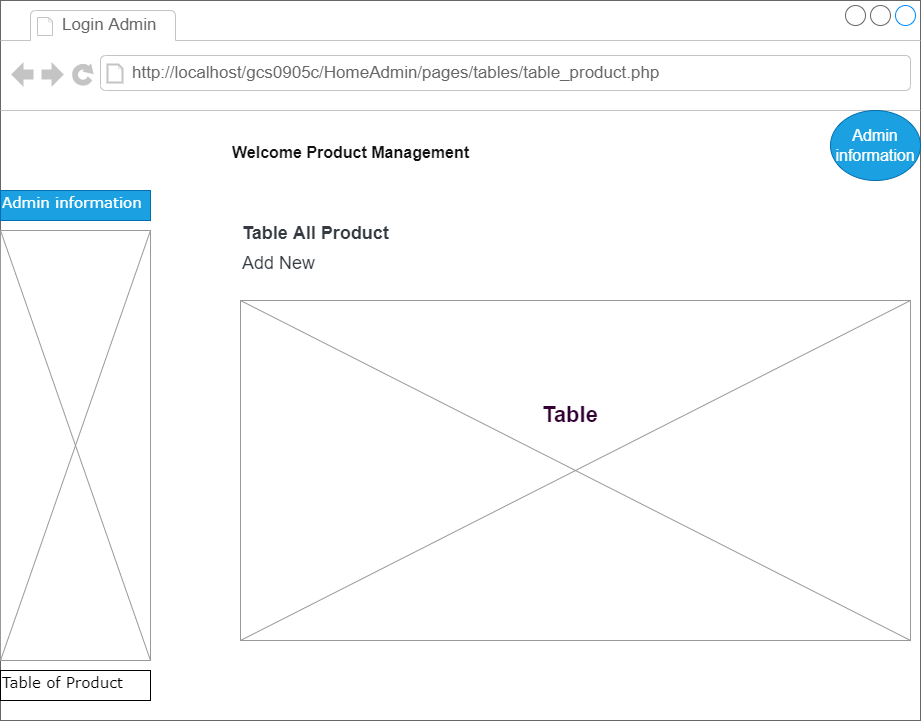

The diagram above was exported from draw.io. Its source (the exported page's mxGraphModel, read from the mxfile embedded in the PNG):
<mxGraphModel dx="1209" dy="1448" grid="1" gridSize="10" guides="1" tooltips="1" connect="1" arrows="1" fold="1" page="1" pageScale="1" pageWidth="1100" pageHeight="850" background="#ffffff" math="0" shadow="0">
  <root>
    <mxCell id="0" />
    <mxCell id="1" parent="0" />
    <mxCell id="prEvlXJCXL0g9ajZ6z7O-15" value="" style="strokeWidth=1;shadow=0;dashed=0;align=center;html=1;shape=mxgraph.mockup.containers.browserWindow;rSize=0;strokeColor=#666666;mainText=,;recursiveResize=0;rounded=0;labelBackgroundColor=none;fontFamily=Verdana;fontSize=12" vertex="1" parent="1">
      <mxGeometry x="360" y="-130" width="920" height="720" as="geometry" />
    </mxCell>
    <mxCell id="prEvlXJCXL0g9ajZ6z7O-16" value="Login Admin" style="strokeWidth=1;shadow=0;dashed=0;align=center;html=1;shape=mxgraph.mockup.containers.anchor;fontSize=17;fontColor=#666666;align=left;" vertex="1" parent="prEvlXJCXL0g9ajZ6z7O-15">
      <mxGeometry x="60" y="12" width="110" height="26" as="geometry" />
    </mxCell>
    <mxCell id="prEvlXJCXL0g9ajZ6z7O-17" value="http://localhost/gcs0905c/HomeAdmin/pages/tables/table_product.php" style="strokeWidth=1;shadow=0;dashed=0;align=center;html=1;shape=mxgraph.mockup.containers.anchor;rSize=0;fontSize=17;fontColor=#666666;align=left;" vertex="1" parent="prEvlXJCXL0g9ajZ6z7O-15">
      <mxGeometry x="130" y="60" width="250" height="26" as="geometry" />
    </mxCell>
    <mxCell id="prEvlXJCXL0g9ajZ6z7O-25" value="&lt;div style=&quot;font-size: 17px&quot;&gt;&lt;h5 class=&quot;mb-0 font-weight-medium d-none d-lg-flex&quot; style=&quot;box-sizing: border-box ; margin-top: 0px ; line-height: 1.2 ; font-size: 1rem ; text-shadow: none ; font-family: &amp;#34;open sans&amp;#34; , sans-serif ; color: rgb(17 , 17 , 17) ; background-color: rgb(255 , 255 , 255) ; margin-bottom: 0px ; display: flex&quot;&gt;Welcome Product Management&lt;/h5&gt;&lt;div&gt;&lt;br&gt;&lt;/div&gt;&lt;ul class=&quot;navbar-nav navbar-nav-right ml-auto&quot; style=&quot;box-sizing: border-box ; margin-top: 0px ; margin-bottom: 0px ; padding-left: 0px ; font-size: 0.875rem ; display: flex ; flex-direction: row ; list-style: none ; margin-left: auto ; align-items: center ; color: rgb(17 , 17 , 17) ; font-family: &amp;#34;open sans&amp;#34; , sans-serif ; background-color: rgb(255 , 255 , 255)&quot;&gt;&lt;form class=&quot;search-form d-none d-md-block&quot; action=&quot;http://localhost/gcs0905c/HomeAdmin/pages/tables/table_product.php&quot; style=&quot;box-sizing: border-box ; position: relative ; margin-right: 15px&quot;&gt;&lt;/form&gt;&lt;/ul&gt;&lt;/div&gt;&lt;ul class=&quot;navbar-nav navbar-nav-right ml-auto&quot; style=&quot;box-sizing: border-box ; margin-top: 0px ; margin-bottom: 0px ; padding-left: 0px ; font-size: 0.875rem ; display: flex ; flex-direction: row ; list-style: none ; margin-left: auto ; align-items: center ; color: rgb(17 , 17 , 17) ; font-family: &amp;#34;open sans&amp;#34; , sans-serif ; background-color: rgb(255 , 255 , 255)&quot;&gt;&lt;form class=&quot;search-form d-none d-md-block&quot; action=&quot;http://localhost/gcs0905c/HomeAdmin/Admin.php&quot; style=&quot;box-sizing: border-box ; position: relative ; margin-right: 15px&quot;&gt;&lt;/form&gt;&lt;/ul&gt;" style="text;html=1;points=[];align=left;verticalAlign=top;spacingTop=-4;fontSize=12;fontFamily=Verdana;whiteSpace=wrap;" vertex="1" parent="prEvlXJCXL0g9ajZ6z7O-15">
      <mxGeometry x="230" y="140" width="370" height="40" as="geometry" />
    </mxCell>
    <mxCell id="prEvlXJCXL0g9ajZ6z7O-26" value="&lt;div style=&quot;font-size: 17px&quot;&gt;&lt;h4 class=&quot;card-title&quot; style=&quot;box-sizing: border-box ; margin-top: 0px ; margin-bottom: 0.75rem ; line-height: 1.2 ; font-size: 1.125rem ; text-shadow: none ; font-family: &amp;#34;open sans&amp;#34; , sans-serif ; color: rgb(52 , 58 , 64) ; text-transform: capitalize ; background-color: rgb(255 , 255 , 255)&quot;&gt;Table All Product&lt;/h4&gt;&lt;div&gt;&lt;br&gt;&lt;/div&gt;&lt;/div&gt;&lt;ul class=&quot;navbar-nav navbar-nav-right ml-auto&quot; style=&quot;box-sizing: border-box ; margin-top: 0px ; margin-bottom: 0px ; padding-left: 0px ; font-size: 0.875rem ; display: flex ; flex-direction: row ; list-style: none ; margin-left: auto ; align-items: center ; color: rgb(17 , 17 , 17) ; font-family: &amp;#34;open sans&amp;#34; , sans-serif ; background-color: rgb(255 , 255 , 255)&quot;&gt;&lt;form class=&quot;search-form d-none d-md-block&quot; action=&quot;http://localhost/gcs0905c/HomeAdmin/Admin.php&quot; style=&quot;box-sizing: border-box ; position: relative ; margin-right: 15px&quot;&gt;&lt;/form&gt;&lt;/ul&gt;" style="text;html=1;points=[];align=left;verticalAlign=top;spacingTop=-4;fontSize=12;fontFamily=Verdana;whiteSpace=wrap;" vertex="1" parent="prEvlXJCXL0g9ajZ6z7O-15">
      <mxGeometry x="240" y="220" width="170" height="40" as="geometry" />
    </mxCell>
    <mxCell id="prEvlXJCXL0g9ajZ6z7O-27" value="" style="verticalLabelPosition=bottom;shadow=0;dashed=0;align=center;html=1;verticalAlign=top;strokeWidth=1;shape=mxgraph.mockup.graphics.simpleIcon;strokeColor=#999999;fillColor=#ffffff;rounded=0;labelBackgroundColor=none;fontFamily=Verdana;fontSize=12;fontColor=#000000;" vertex="1" parent="prEvlXJCXL0g9ajZ6z7O-15">
      <mxGeometry x="240" y="300" width="670" height="340" as="geometry" />
    </mxCell>
    <mxCell id="prEvlXJCXL0g9ajZ6z7O-28" value="&lt;b&gt;&lt;font color=&quot;#330033&quot; style=&quot;font-size: 22px&quot;&gt;Table&lt;/font&gt;&lt;/b&gt;" style="text;html=1;strokeColor=none;fillColor=none;align=center;verticalAlign=middle;whiteSpace=wrap;rounded=0;fontSize=16;fontColor=#0066CC;" vertex="1" parent="prEvlXJCXL0g9ajZ6z7O-15">
      <mxGeometry x="540" y="400" width="60" height="30" as="geometry" />
    </mxCell>
    <mxCell id="prEvlXJCXL0g9ajZ6z7O-29" value="Admin information" style="text;html=1;points=[];align=left;verticalAlign=top;spacingTop=-4;fontSize=15;fontFamily=Verdana;fillColor=#1ba1e2;fontColor=#ffffff;strokeColor=#006EAF;" vertex="1" parent="prEvlXJCXL0g9ajZ6z7O-15">
      <mxGeometry y="190" width="150" height="30" as="geometry" />
    </mxCell>
    <mxCell id="prEvlXJCXL0g9ajZ6z7O-39" value="" style="verticalLabelPosition=bottom;shadow=0;dashed=0;align=center;html=1;verticalAlign=top;strokeWidth=1;shape=mxgraph.mockup.graphics.simpleIcon;strokeColor=#999999;fillColor=#ffffff;rounded=0;labelBackgroundColor=none;fontFamily=Verdana;fontSize=12;fontColor=#000000;" vertex="1" parent="prEvlXJCXL0g9ajZ6z7O-15">
      <mxGeometry y="230" width="150" height="430" as="geometry" />
    </mxCell>
    <mxCell id="prEvlXJCXL0g9ajZ6z7O-40" value="Table of Product" style="text;html=1;points=[];align=left;verticalAlign=top;spacingTop=-4;fontSize=15;fontFamily=Verdana;strokeColor=default;" vertex="1" parent="prEvlXJCXL0g9ajZ6z7O-15">
      <mxGeometry y="670" width="150" height="30" as="geometry" />
    </mxCell>
    <mxCell id="prEvlXJCXL0g9ajZ6z7O-41" value="&lt;font style=&quot;font-size: 16px&quot;&gt;Admin information&lt;/font&gt;" style="ellipse;whiteSpace=wrap;html=1;fillColor=#1ba1e2;fontColor=#ffffff;strokeColor=#006EAF;" vertex="1" parent="prEvlXJCXL0g9ajZ6z7O-15">
      <mxGeometry x="830" y="110" width="90" height="70" as="geometry" />
    </mxCell>
    <mxCell id="prEvlXJCXL0g9ajZ6z7O-42" value="&lt;div style=&quot;font-size: 17px&quot;&gt;&lt;h4 class=&quot;card-title&quot; style=&quot;box-sizing: border-box ; margin-top: 0px ; margin-bottom: 0.75rem ; line-height: 1.2 ; font-size: 1.125rem ; text-shadow: none ; font-family: &amp;#34;open sans&amp;#34; , sans-serif ; color: rgb(52 , 58 , 64) ; text-transform: capitalize ; background-color: rgb(255 , 255 , 255)&quot;&gt;&lt;span style=&quot;font-weight: normal&quot;&gt;add new&lt;/span&gt;&lt;/h4&gt;&lt;/div&gt;&lt;ul class=&quot;navbar-nav navbar-nav-right ml-auto&quot; style=&quot;box-sizing: border-box ; margin-top: 0px ; margin-bottom: 0px ; padding-left: 0px ; font-size: 0.875rem ; display: flex ; flex-direction: row ; list-style: none ; margin-left: auto ; align-items: center ; color: rgb(17 , 17 , 17) ; font-family: &amp;#34;open sans&amp;#34; , sans-serif ; background-color: rgb(255 , 255 , 255)&quot;&gt;&lt;form class=&quot;search-form d-none d-md-block&quot; action=&quot;http://localhost/gcs0905c/HomeAdmin/Admin.php&quot; style=&quot;box-sizing: border-box ; position: relative ; margin-right: 15px&quot;&gt;&lt;/form&gt;&lt;/ul&gt;" style="text;html=1;points=[];align=left;verticalAlign=top;spacingTop=-4;fontSize=12;fontFamily=Verdana;whiteSpace=wrap;" vertex="1" parent="prEvlXJCXL0g9ajZ6z7O-15">
      <mxGeometry x="240" y="250" width="170" height="40" as="geometry" />
    </mxCell>
  </root>
</mxGraphModel>